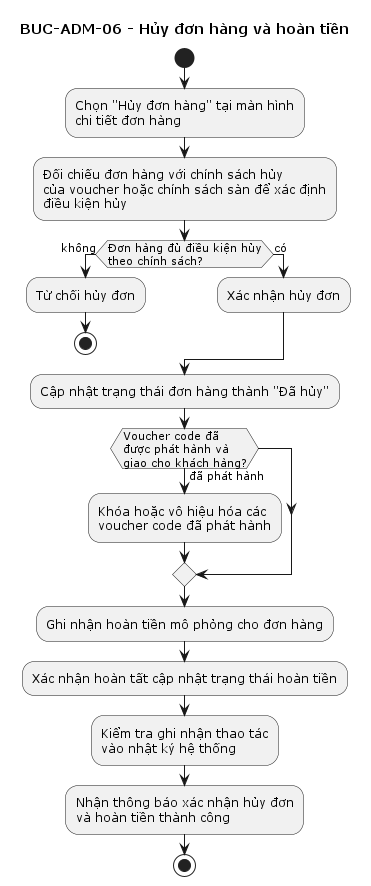

The diagram above was rendered by PlantUML. Its source (embedded in the PNG):
@startuml
title BUC-ADM-06 - Hủy đơn hàng và hoàn tiền

start
:Chọn "Hủy đơn hàng" tại màn hình
chi tiết đơn hàng;
:Đối chiếu đơn hàng với chính sách hủy
của voucher hoặc chính sách sàn để xác định
điều kiện hủy;

if (Đơn hàng đủ điều kiện hủy
theo chính sách?) then (không)
  :Từ chối hủy đơn;
  stop
else (có)
  :Xác nhận hủy đơn;
endif

:Cập nhật trạng thái đơn hàng thành "Đã hủy";

if (Voucher code đã 
được phát hành và 
giao cho khách hàng?) then (đã phát hành)
  :Khóa hoặc vô hiệu hóa các 
  voucher code đã phát hành;
endif

:Ghi nhận hoàn tiền mô phỏng cho đơn hàng;
:Xác nhận hoàn tất cập nhật trạng thái hoàn tiền;
:Kiểm tra ghi nhận thao tác
vào nhật ký hệ thống;
:Nhận thông báo xác nhận hủy đơn
và hoàn tiền thành công;
stop

@enduml